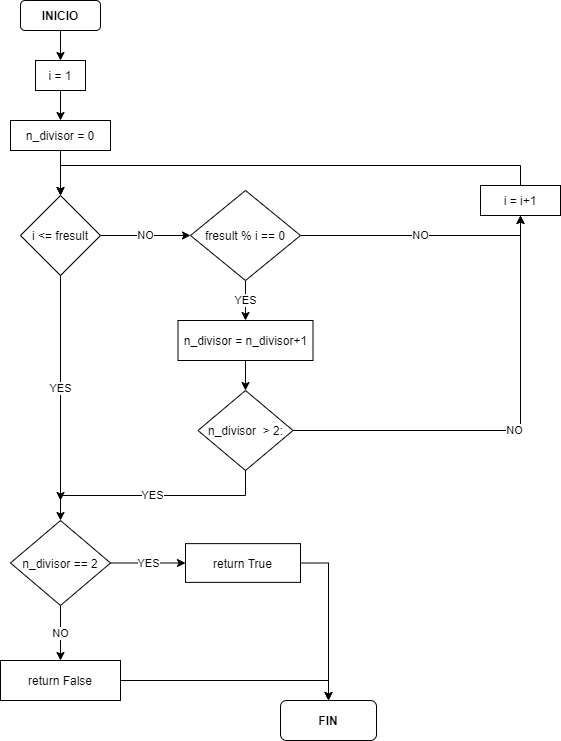

The diagram above was exported from draw.io. Its source (the exported page's mxGraphModel, read from the mxfile embedded in the PNG):
<mxGraphModel dx="1024" dy="592" grid="1" gridSize="10" guides="1" tooltips="1" connect="1" arrows="1" fold="1" page="1" pageScale="1" pageWidth="827" pageHeight="1169" math="0" shadow="0">
  <root>
    <mxCell id="0" />
    <mxCell id="1" parent="0" />
    <mxCell id="1Y2KLLs3v2NyGPvlTj31-6" value="" style="edgeStyle=orthogonalEdgeStyle;rounded=0;orthogonalLoop=1;jettySize=auto;html=1;" edge="1" parent="1" source="1Y2KLLs3v2NyGPvlTj31-2" target="1Y2KLLs3v2NyGPvlTj31-5">
      <mxGeometry relative="1" as="geometry" />
    </mxCell>
    <mxCell id="1Y2KLLs3v2NyGPvlTj31-2" value="&lt;b&gt;INICIO&lt;/b&gt;" style="rounded=1;whiteSpace=wrap;html=1;" vertex="1" parent="1">
      <mxGeometry x="150" y="40" width="80" height="30" as="geometry" />
    </mxCell>
    <mxCell id="1Y2KLLs3v2NyGPvlTj31-8" value="" style="edgeStyle=orthogonalEdgeStyle;rounded=0;orthogonalLoop=1;jettySize=auto;html=1;" edge="1" parent="1" source="1Y2KLLs3v2NyGPvlTj31-5" target="1Y2KLLs3v2NyGPvlTj31-7">
      <mxGeometry relative="1" as="geometry" />
    </mxCell>
    <mxCell id="1Y2KLLs3v2NyGPvlTj31-5" value="i = 1" style="rounded=0;whiteSpace=wrap;html=1;" vertex="1" parent="1">
      <mxGeometry x="165" y="100" width="50" height="30" as="geometry" />
    </mxCell>
    <mxCell id="1Y2KLLs3v2NyGPvlTj31-10" value="" style="edgeStyle=orthogonalEdgeStyle;rounded=0;orthogonalLoop=1;jettySize=auto;html=1;" edge="1" parent="1" source="1Y2KLLs3v2NyGPvlTj31-7" target="1Y2KLLs3v2NyGPvlTj31-9">
      <mxGeometry relative="1" as="geometry" />
    </mxCell>
    <mxCell id="1Y2KLLs3v2NyGPvlTj31-7" value="n_divisor = 0" style="whiteSpace=wrap;html=1;rounded=0;" vertex="1" parent="1">
      <mxGeometry x="140" y="160" width="100" height="30" as="geometry" />
    </mxCell>
    <mxCell id="1Y2KLLs3v2NyGPvlTj31-14" value="NO" style="edgeStyle=orthogonalEdgeStyle;rounded=0;orthogonalLoop=1;jettySize=auto;html=1;" edge="1" parent="1" source="1Y2KLLs3v2NyGPvlTj31-9" target="1Y2KLLs3v2NyGPvlTj31-13">
      <mxGeometry relative="1" as="geometry" />
    </mxCell>
    <mxCell id="1Y2KLLs3v2NyGPvlTj31-27" value="YES" style="edgeStyle=orthogonalEdgeStyle;rounded=0;orthogonalLoop=1;jettySize=auto;html=1;exitX=0.5;exitY=1;exitDx=0;exitDy=0;" edge="1" parent="1" source="1Y2KLLs3v2NyGPvlTj31-9">
      <mxGeometry relative="1" as="geometry">
        <mxPoint x="190" y="540" as="targetPoint" />
      </mxGeometry>
    </mxCell>
    <mxCell id="1Y2KLLs3v2NyGPvlTj31-9" value="i &amp;lt;= fresult" style="rhombus;whiteSpace=wrap;html=1;rounded=0;" vertex="1" parent="1">
      <mxGeometry x="150" y="235" width="80" height="80" as="geometry" />
    </mxCell>
    <mxCell id="1Y2KLLs3v2NyGPvlTj31-16" value="YES" style="edgeStyle=orthogonalEdgeStyle;rounded=0;orthogonalLoop=1;jettySize=auto;html=1;" edge="1" parent="1" source="1Y2KLLs3v2NyGPvlTj31-13" target="1Y2KLLs3v2NyGPvlTj31-15">
      <mxGeometry relative="1" as="geometry" />
    </mxCell>
    <mxCell id="1Y2KLLs3v2NyGPvlTj31-22" value="NO" style="edgeStyle=orthogonalEdgeStyle;rounded=0;orthogonalLoop=1;jettySize=auto;html=1;exitX=1;exitY=0.5;exitDx=0;exitDy=0;entryX=0.5;entryY=1;entryDx=0;entryDy=0;" edge="1" parent="1" source="1Y2KLLs3v2NyGPvlTj31-13" target="1Y2KLLs3v2NyGPvlTj31-19">
      <mxGeometry relative="1" as="geometry" />
    </mxCell>
    <mxCell id="1Y2KLLs3v2NyGPvlTj31-13" value="fresult % i == 0" style="rhombus;whiteSpace=wrap;html=1;rounded=0;" vertex="1" parent="1">
      <mxGeometry x="320" y="230" width="110" height="90" as="geometry" />
    </mxCell>
    <mxCell id="1Y2KLLs3v2NyGPvlTj31-18" value="" style="edgeStyle=orthogonalEdgeStyle;rounded=0;orthogonalLoop=1;jettySize=auto;html=1;" edge="1" parent="1" source="1Y2KLLs3v2NyGPvlTj31-15" target="1Y2KLLs3v2NyGPvlTj31-17">
      <mxGeometry relative="1" as="geometry" />
    </mxCell>
    <mxCell id="1Y2KLLs3v2NyGPvlTj31-15" value="n_divisor = n_divisor+1" style="whiteSpace=wrap;html=1;rounded=0;" vertex="1" parent="1">
      <mxGeometry x="307.5" y="360" width="135" height="40" as="geometry" />
    </mxCell>
    <mxCell id="1Y2KLLs3v2NyGPvlTj31-20" value="NO" style="edgeStyle=orthogonalEdgeStyle;rounded=0;orthogonalLoop=1;jettySize=auto;html=1;exitX=1;exitY=0.5;exitDx=0;exitDy=0;entryX=0.5;entryY=1;entryDx=0;entryDy=0;" edge="1" parent="1" source="1Y2KLLs3v2NyGPvlTj31-17" target="1Y2KLLs3v2NyGPvlTj31-19">
      <mxGeometry relative="1" as="geometry" />
    </mxCell>
    <mxCell id="1Y2KLLs3v2NyGPvlTj31-26" value="YES" style="edgeStyle=orthogonalEdgeStyle;rounded=0;orthogonalLoop=1;jettySize=auto;html=1;exitX=0.5;exitY=1;exitDx=0;exitDy=0;" edge="1" parent="1" source="1Y2KLLs3v2NyGPvlTj31-17" target="1Y2KLLs3v2NyGPvlTj31-25">
      <mxGeometry relative="1" as="geometry" />
    </mxCell>
    <mxCell id="1Y2KLLs3v2NyGPvlTj31-17" value="n_divisor&amp;nbsp; &amp;gt; 2:" style="rhombus;whiteSpace=wrap;html=1;rounded=0;" vertex="1" parent="1">
      <mxGeometry x="327.5" y="430" width="95" height="80" as="geometry" />
    </mxCell>
    <mxCell id="1Y2KLLs3v2NyGPvlTj31-21" style="edgeStyle=orthogonalEdgeStyle;rounded=0;orthogonalLoop=1;jettySize=auto;html=1;exitX=0.5;exitY=0;exitDx=0;exitDy=0;entryX=0.5;entryY=0;entryDx=0;entryDy=0;" edge="1" parent="1" source="1Y2KLLs3v2NyGPvlTj31-19" target="1Y2KLLs3v2NyGPvlTj31-9">
      <mxGeometry relative="1" as="geometry" />
    </mxCell>
    <mxCell id="1Y2KLLs3v2NyGPvlTj31-19" value="i = i+1" style="rounded=0;whiteSpace=wrap;html=1;" vertex="1" parent="1">
      <mxGeometry x="610" y="225" width="80" height="30" as="geometry" />
    </mxCell>
    <mxCell id="1Y2KLLs3v2NyGPvlTj31-29" value="YES" style="edgeStyle=orthogonalEdgeStyle;rounded=0;orthogonalLoop=1;jettySize=auto;html=1;" edge="1" parent="1" source="1Y2KLLs3v2NyGPvlTj31-25" target="1Y2KLLs3v2NyGPvlTj31-28">
      <mxGeometry relative="1" as="geometry" />
    </mxCell>
    <mxCell id="1Y2KLLs3v2NyGPvlTj31-31" value="NO" style="edgeStyle=orthogonalEdgeStyle;rounded=0;orthogonalLoop=1;jettySize=auto;html=1;" edge="1" parent="1" source="1Y2KLLs3v2NyGPvlTj31-25" target="1Y2KLLs3v2NyGPvlTj31-30">
      <mxGeometry relative="1" as="geometry" />
    </mxCell>
    <mxCell id="1Y2KLLs3v2NyGPvlTj31-25" value="n_divisor == 2" style="rhombus;whiteSpace=wrap;html=1;" vertex="1" parent="1">
      <mxGeometry x="140" y="560" width="100" height="85" as="geometry" />
    </mxCell>
    <mxCell id="1Y2KLLs3v2NyGPvlTj31-35" style="edgeStyle=orthogonalEdgeStyle;rounded=0;orthogonalLoop=1;jettySize=auto;html=1;exitX=1;exitY=0.5;exitDx=0;exitDy=0;entryX=0.5;entryY=0;entryDx=0;entryDy=0;" edge="1" parent="1" source="1Y2KLLs3v2NyGPvlTj31-28" target="1Y2KLLs3v2NyGPvlTj31-32">
      <mxGeometry relative="1" as="geometry" />
    </mxCell>
    <mxCell id="1Y2KLLs3v2NyGPvlTj31-28" value="return True" style="whiteSpace=wrap;html=1;" vertex="1" parent="1">
      <mxGeometry x="315" y="583.13" width="115" height="38.75" as="geometry" />
    </mxCell>
    <mxCell id="1Y2KLLs3v2NyGPvlTj31-33" style="edgeStyle=orthogonalEdgeStyle;rounded=0;orthogonalLoop=1;jettySize=auto;html=1;exitX=1;exitY=0.5;exitDx=0;exitDy=0;entryX=0.5;entryY=0;entryDx=0;entryDy=0;" edge="1" parent="1" source="1Y2KLLs3v2NyGPvlTj31-30" target="1Y2KLLs3v2NyGPvlTj31-32">
      <mxGeometry relative="1" as="geometry" />
    </mxCell>
    <mxCell id="1Y2KLLs3v2NyGPvlTj31-30" value="return False" style="whiteSpace=wrap;html=1;" vertex="1" parent="1">
      <mxGeometry x="130" y="700" width="120" height="40" as="geometry" />
    </mxCell>
    <mxCell id="1Y2KLLs3v2NyGPvlTj31-32" value="&lt;b&gt;FIN&lt;/b&gt;" style="rounded=1;whiteSpace=wrap;html=1;" vertex="1" parent="1">
      <mxGeometry x="410" y="740" width="96" height="40" as="geometry" />
    </mxCell>
  </root>
</mxGraphModel>